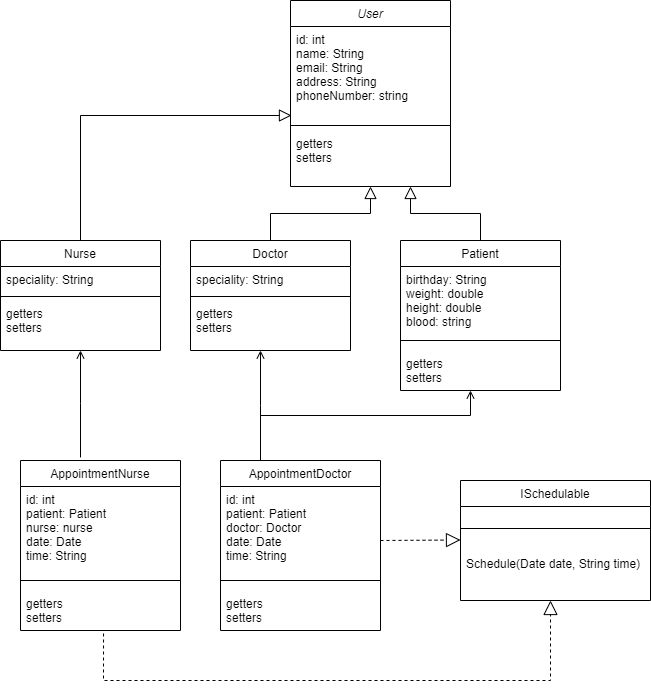

The diagram above was exported from draw.io. Its source (the exported page's mxGraphModel, read from the mxfile embedded in the PNG):
<mxGraphModel dx="1695" dy="450" grid="1" gridSize="10" guides="1" tooltips="1" connect="1" arrows="1" fold="1" page="1" pageScale="1" pageWidth="827" pageHeight="1169" math="0" shadow="0">
  <root>
    <mxCell id="WIyWlLk6GJQsqaUBKTNV-0" />
    <mxCell id="WIyWlLk6GJQsqaUBKTNV-1" parent="WIyWlLk6GJQsqaUBKTNV-0" />
    <mxCell id="zkfFHV4jXpPFQw0GAbJ--0" value="User" style="swimlane;fontStyle=2;align=center;verticalAlign=top;childLayout=stackLayout;horizontal=1;startSize=26;horizontalStack=0;resizeParent=1;resizeLast=0;collapsible=1;marginBottom=0;rounded=0;shadow=0;strokeWidth=1;" parent="WIyWlLk6GJQsqaUBKTNV-1" vertex="1">
      <mxGeometry x="220" y="120" width="160" height="186" as="geometry">
        <mxRectangle x="220" y="120" width="160" height="26" as="alternateBounds" />
      </mxGeometry>
    </mxCell>
    <mxCell id="zkfFHV4jXpPFQw0GAbJ--1" value="id: int&#10;name: String&#10;email: String&#10;address: String&#10;phoneNumber: string" style="text;align=left;verticalAlign=top;spacingLeft=4;spacingRight=4;overflow=hidden;rotatable=0;points=[[0,0.5],[1,0.5]];portConstraint=eastwest;" parent="zkfFHV4jXpPFQw0GAbJ--0" vertex="1">
      <mxGeometry y="26" width="160" height="94" as="geometry" />
    </mxCell>
    <mxCell id="zkfFHV4jXpPFQw0GAbJ--4" value="" style="line;html=1;strokeWidth=1;align=left;verticalAlign=middle;spacingTop=-1;spacingLeft=3;spacingRight=3;rotatable=0;labelPosition=right;points=[];portConstraint=eastwest;" parent="zkfFHV4jXpPFQw0GAbJ--0" vertex="1">
      <mxGeometry y="120" width="160" height="10" as="geometry" />
    </mxCell>
    <mxCell id="zkfFHV4jXpPFQw0GAbJ--5" value="getters&#10;setters" style="text;align=left;verticalAlign=top;spacingLeft=4;spacingRight=4;overflow=hidden;rotatable=0;points=[[0,0.5],[1,0.5]];portConstraint=eastwest;" parent="zkfFHV4jXpPFQw0GAbJ--0" vertex="1">
      <mxGeometry y="130" width="160" height="40" as="geometry" />
    </mxCell>
    <mxCell id="zkfFHV4jXpPFQw0GAbJ--6" value="Doctor" style="swimlane;fontStyle=0;align=center;verticalAlign=top;childLayout=stackLayout;horizontal=1;startSize=26;horizontalStack=0;resizeParent=1;resizeLast=0;collapsible=1;marginBottom=0;rounded=0;shadow=0;strokeWidth=1;" parent="WIyWlLk6GJQsqaUBKTNV-1" vertex="1">
      <mxGeometry x="120" y="360" width="160" height="110" as="geometry">
        <mxRectangle x="130" y="380" width="160" height="26" as="alternateBounds" />
      </mxGeometry>
    </mxCell>
    <mxCell id="zkfFHV4jXpPFQw0GAbJ--7" value="speciality: String" style="text;align=left;verticalAlign=top;spacingLeft=4;spacingRight=4;overflow=hidden;rotatable=0;points=[[0,0.5],[1,0.5]];portConstraint=eastwest;" parent="zkfFHV4jXpPFQw0GAbJ--6" vertex="1">
      <mxGeometry y="26" width="160" height="26" as="geometry" />
    </mxCell>
    <mxCell id="zkfFHV4jXpPFQw0GAbJ--9" value="" style="line;html=1;strokeWidth=1;align=left;verticalAlign=middle;spacingTop=-1;spacingLeft=3;spacingRight=3;rotatable=0;labelPosition=right;points=[];portConstraint=eastwest;" parent="zkfFHV4jXpPFQw0GAbJ--6" vertex="1">
      <mxGeometry y="52" width="160" height="8" as="geometry" />
    </mxCell>
    <mxCell id="OKzFmbf0g0wS3P-otDxR-9" value="getters&#10;setters" style="text;align=left;verticalAlign=top;spacingLeft=4;spacingRight=4;overflow=hidden;rotatable=0;points=[[0,0.5],[1,0.5]];portConstraint=eastwest;" vertex="1" parent="zkfFHV4jXpPFQw0GAbJ--6">
      <mxGeometry y="60" width="160" height="40" as="geometry" />
    </mxCell>
    <mxCell id="zkfFHV4jXpPFQw0GAbJ--12" value="" style="endArrow=block;endSize=10;endFill=0;shadow=0;strokeWidth=1;rounded=0;edgeStyle=elbowEdgeStyle;elbow=vertical;" parent="WIyWlLk6GJQsqaUBKTNV-1" source="zkfFHV4jXpPFQw0GAbJ--6" target="zkfFHV4jXpPFQw0GAbJ--0" edge="1">
      <mxGeometry width="160" relative="1" as="geometry">
        <mxPoint x="200" y="203" as="sourcePoint" />
        <mxPoint x="200" y="203" as="targetPoint" />
      </mxGeometry>
    </mxCell>
    <mxCell id="zkfFHV4jXpPFQw0GAbJ--13" value="Patient" style="swimlane;fontStyle=0;align=center;verticalAlign=top;childLayout=stackLayout;horizontal=1;startSize=26;horizontalStack=0;resizeParent=1;resizeLast=0;collapsible=1;marginBottom=0;rounded=0;shadow=0;strokeWidth=1;" parent="WIyWlLk6GJQsqaUBKTNV-1" vertex="1">
      <mxGeometry x="330" y="360" width="160" height="150" as="geometry">
        <mxRectangle x="340" y="380" width="170" height="26" as="alternateBounds" />
      </mxGeometry>
    </mxCell>
    <mxCell id="zkfFHV4jXpPFQw0GAbJ--14" value="birthday: String&#10;weight: double&#10;height: double&#10;blood: string" style="text;align=left;verticalAlign=top;spacingLeft=4;spacingRight=4;overflow=hidden;rotatable=0;points=[[0,0.5],[1,0.5]];portConstraint=eastwest;" parent="zkfFHV4jXpPFQw0GAbJ--13" vertex="1">
      <mxGeometry y="26" width="160" height="64" as="geometry" />
    </mxCell>
    <mxCell id="zkfFHV4jXpPFQw0GAbJ--15" value="" style="line;html=1;strokeWidth=1;align=left;verticalAlign=middle;spacingTop=-1;spacingLeft=3;spacingRight=3;rotatable=0;labelPosition=right;points=[];portConstraint=eastwest;" parent="zkfFHV4jXpPFQw0GAbJ--13" vertex="1">
      <mxGeometry y="90" width="160" height="20" as="geometry" />
    </mxCell>
    <mxCell id="OKzFmbf0g0wS3P-otDxR-0" value="getters&#10;setters" style="text;align=left;verticalAlign=top;spacingLeft=4;spacingRight=4;overflow=hidden;rotatable=0;points=[[0,0.5],[1,0.5]];portConstraint=eastwest;" vertex="1" parent="zkfFHV4jXpPFQw0GAbJ--13">
      <mxGeometry y="110" width="160" height="40" as="geometry" />
    </mxCell>
    <mxCell id="OKzFmbf0g0wS3P-otDxR-1" value="Nurse" style="swimlane;fontStyle=0;align=center;verticalAlign=top;childLayout=stackLayout;horizontal=1;startSize=26;horizontalStack=0;resizeParent=1;resizeLast=0;collapsible=1;marginBottom=0;rounded=0;shadow=0;strokeWidth=1;" vertex="1" parent="WIyWlLk6GJQsqaUBKTNV-1">
      <mxGeometry x="-70" y="360" width="160" height="110" as="geometry">
        <mxRectangle x="130" y="380" width="160" height="26" as="alternateBounds" />
      </mxGeometry>
    </mxCell>
    <mxCell id="OKzFmbf0g0wS3P-otDxR-2" value="speciality: String" style="text;align=left;verticalAlign=top;spacingLeft=4;spacingRight=4;overflow=hidden;rotatable=0;points=[[0,0.5],[1,0.5]];portConstraint=eastwest;" vertex="1" parent="OKzFmbf0g0wS3P-otDxR-1">
      <mxGeometry y="26" width="160" height="26" as="geometry" />
    </mxCell>
    <mxCell id="OKzFmbf0g0wS3P-otDxR-4" value="" style="line;html=1;strokeWidth=1;align=left;verticalAlign=middle;spacingTop=-1;spacingLeft=3;spacingRight=3;rotatable=0;labelPosition=right;points=[];portConstraint=eastwest;" vertex="1" parent="OKzFmbf0g0wS3P-otDxR-1">
      <mxGeometry y="52" width="160" height="8" as="geometry" />
    </mxCell>
    <mxCell id="OKzFmbf0g0wS3P-otDxR-6" value="getters&#10;setters" style="text;align=left;verticalAlign=top;spacingLeft=4;spacingRight=4;overflow=hidden;rotatable=0;points=[[0,0.5],[1,0.5]];portConstraint=eastwest;" vertex="1" parent="OKzFmbf0g0wS3P-otDxR-1">
      <mxGeometry y="60" width="160" height="40" as="geometry" />
    </mxCell>
    <mxCell id="OKzFmbf0g0wS3P-otDxR-7" value="" style="endArrow=block;endSize=10;endFill=0;shadow=0;strokeWidth=1;rounded=0;edgeStyle=elbowEdgeStyle;elbow=vertical;entryX=0.006;entryY=0.947;entryDx=0;entryDy=0;entryPerimeter=0;exitX=0.5;exitY=0;exitDx=0;exitDy=0;" edge="1" parent="WIyWlLk6GJQsqaUBKTNV-1" source="OKzFmbf0g0wS3P-otDxR-1" target="zkfFHV4jXpPFQw0GAbJ--1">
      <mxGeometry width="160" relative="1" as="geometry">
        <mxPoint x="30" y="294" as="sourcePoint" />
        <mxPoint x="170" y="210" as="targetPoint" />
        <Array as="points">
          <mxPoint x="150" y="235" />
          <mxPoint x="180" y="240" />
          <mxPoint x="130" y="260" />
        </Array>
      </mxGeometry>
    </mxCell>
    <mxCell id="OKzFmbf0g0wS3P-otDxR-8" value="" style="endArrow=block;endSize=10;endFill=0;shadow=0;strokeWidth=1;rounded=0;edgeStyle=elbowEdgeStyle;elbow=vertical;exitX=0.5;exitY=0;exitDx=0;exitDy=0;entryX=0.75;entryY=1;entryDx=0;entryDy=0;" edge="1" parent="WIyWlLk6GJQsqaUBKTNV-1" source="zkfFHV4jXpPFQw0GAbJ--13" target="zkfFHV4jXpPFQw0GAbJ--0">
      <mxGeometry width="160" relative="1" as="geometry">
        <mxPoint x="220" y="380" as="sourcePoint" />
        <mxPoint x="320" y="326" as="targetPoint" />
      </mxGeometry>
    </mxCell>
    <mxCell id="OKzFmbf0g0wS3P-otDxR-10" value="AppointmentNurse" style="swimlane;fontStyle=0;align=center;verticalAlign=top;childLayout=stackLayout;horizontal=1;startSize=26;horizontalStack=0;resizeParent=1;resizeLast=0;collapsible=1;marginBottom=0;rounded=0;shadow=0;strokeWidth=1;" vertex="1" parent="WIyWlLk6GJQsqaUBKTNV-1">
      <mxGeometry x="-50" y="580" width="160" height="170" as="geometry">
        <mxRectangle x="340" y="380" width="170" height="26" as="alternateBounds" />
      </mxGeometry>
    </mxCell>
    <mxCell id="OKzFmbf0g0wS3P-otDxR-11" value="id: int&#10;patient: Patient&#10;nurse: nurse&#10;date: Date&#10;time: String" style="text;align=left;verticalAlign=top;spacingLeft=4;spacingRight=4;overflow=hidden;rotatable=0;points=[[0,0.5],[1,0.5]];portConstraint=eastwest;" vertex="1" parent="OKzFmbf0g0wS3P-otDxR-10">
      <mxGeometry y="26" width="160" height="84" as="geometry" />
    </mxCell>
    <mxCell id="OKzFmbf0g0wS3P-otDxR-12" value="" style="line;html=1;strokeWidth=1;align=left;verticalAlign=middle;spacingTop=-1;spacingLeft=3;spacingRight=3;rotatable=0;labelPosition=right;points=[];portConstraint=eastwest;" vertex="1" parent="OKzFmbf0g0wS3P-otDxR-10">
      <mxGeometry y="110" width="160" height="20" as="geometry" />
    </mxCell>
    <mxCell id="OKzFmbf0g0wS3P-otDxR-13" value="getters&#10;setters" style="text;align=left;verticalAlign=top;spacingLeft=4;spacingRight=4;overflow=hidden;rotatable=0;points=[[0,0.5],[1,0.5]];portConstraint=eastwest;" vertex="1" parent="OKzFmbf0g0wS3P-otDxR-10">
      <mxGeometry y="130" width="160" height="40" as="geometry" />
    </mxCell>
    <mxCell id="OKzFmbf0g0wS3P-otDxR-16" value="AppointmentDoctor" style="swimlane;fontStyle=0;align=center;verticalAlign=top;childLayout=stackLayout;horizontal=1;startSize=26;horizontalStack=0;resizeParent=1;resizeLast=0;collapsible=1;marginBottom=0;rounded=0;shadow=0;strokeWidth=1;" vertex="1" parent="WIyWlLk6GJQsqaUBKTNV-1">
      <mxGeometry x="150" y="580" width="160" height="170" as="geometry">
        <mxRectangle x="340" y="380" width="170" height="26" as="alternateBounds" />
      </mxGeometry>
    </mxCell>
    <mxCell id="OKzFmbf0g0wS3P-otDxR-17" value="id: int&#10;patient: Patient&#10;doctor: Doctor&#10;date: Date&#10;time: String" style="text;align=left;verticalAlign=top;spacingLeft=4;spacingRight=4;overflow=hidden;rotatable=0;points=[[0,0.5],[1,0.5]];portConstraint=eastwest;" vertex="1" parent="OKzFmbf0g0wS3P-otDxR-16">
      <mxGeometry y="26" width="160" height="84" as="geometry" />
    </mxCell>
    <mxCell id="OKzFmbf0g0wS3P-otDxR-18" value="" style="line;html=1;strokeWidth=1;align=left;verticalAlign=middle;spacingTop=-1;spacingLeft=3;spacingRight=3;rotatable=0;labelPosition=right;points=[];portConstraint=eastwest;" vertex="1" parent="OKzFmbf0g0wS3P-otDxR-16">
      <mxGeometry y="110" width="160" height="20" as="geometry" />
    </mxCell>
    <mxCell id="OKzFmbf0g0wS3P-otDxR-19" value="getters&#10;setters" style="text;align=left;verticalAlign=top;spacingLeft=4;spacingRight=4;overflow=hidden;rotatable=0;points=[[0,0.5],[1,0.5]];portConstraint=eastwest;" vertex="1" parent="OKzFmbf0g0wS3P-otDxR-16">
      <mxGeometry y="130" width="160" height="40" as="geometry" />
    </mxCell>
    <mxCell id="OKzFmbf0g0wS3P-otDxR-20" value="" style="endArrow=open;shadow=0;strokeWidth=1;rounded=0;endFill=1;edgeStyle=elbowEdgeStyle;elbow=vertical;entryX=0.5;entryY=1;entryDx=0;entryDy=0;exitX=0.375;exitY=-0.018;exitDx=0;exitDy=0;exitPerimeter=0;" edge="1" parent="WIyWlLk6GJQsqaUBKTNV-1" source="OKzFmbf0g0wS3P-otDxR-10" target="OKzFmbf0g0wS3P-otDxR-1">
      <mxGeometry x="0.5" y="41" relative="1" as="geometry">
        <mxPoint x="-100" y="520" as="sourcePoint" />
        <mxPoint x="28" y="520" as="targetPoint" />
        <mxPoint x="-40" y="32" as="offset" />
      </mxGeometry>
    </mxCell>
    <mxCell id="OKzFmbf0g0wS3P-otDxR-21" value="" style="endArrow=open;shadow=0;strokeWidth=1;rounded=0;endFill=1;edgeStyle=elbowEdgeStyle;elbow=vertical;exitX=0.25;exitY=0;exitDx=0;exitDy=0;" edge="1" parent="WIyWlLk6GJQsqaUBKTNV-1" source="OKzFmbf0g0wS3P-otDxR-16">
      <mxGeometry x="0.5" y="41" relative="1" as="geometry">
        <mxPoint x="110" y="520" as="sourcePoint" />
        <mxPoint x="190" y="470" as="targetPoint" />
        <mxPoint x="-40" y="32" as="offset" />
      </mxGeometry>
    </mxCell>
    <mxCell id="OKzFmbf0g0wS3P-otDxR-22" value="" style="endArrow=open;shadow=0;strokeWidth=1;rounded=0;endFill=1;edgeStyle=elbowEdgeStyle;elbow=vertical;" edge="1" parent="WIyWlLk6GJQsqaUBKTNV-1">
      <mxGeometry x="0.5" y="41" relative="1" as="geometry">
        <mxPoint x="190" y="560" as="sourcePoint" />
        <mxPoint x="400" y="510" as="targetPoint" />
        <mxPoint x="-40" y="32" as="offset" />
      </mxGeometry>
    </mxCell>
    <mxCell id="OKzFmbf0g0wS3P-otDxR-23" value="ISchedulable" style="swimlane;fontStyle=0;align=center;verticalAlign=top;childLayout=stackLayout;horizontal=1;startSize=26;horizontalStack=0;resizeParent=1;resizeLast=0;collapsible=1;marginBottom=0;rounded=0;shadow=0;strokeWidth=1;" vertex="1" parent="WIyWlLk6GJQsqaUBKTNV-1">
      <mxGeometry x="390" y="600" width="190" height="120" as="geometry">
        <mxRectangle x="130" y="380" width="160" height="26" as="alternateBounds" />
      </mxGeometry>
    </mxCell>
    <mxCell id="OKzFmbf0g0wS3P-otDxR-25" value="" style="line;html=1;strokeWidth=1;align=left;verticalAlign=middle;spacingTop=-1;spacingLeft=3;spacingRight=3;rotatable=0;labelPosition=right;points=[];portConstraint=eastwest;" vertex="1" parent="OKzFmbf0g0wS3P-otDxR-23">
      <mxGeometry y="26" width="190" height="44" as="geometry" />
    </mxCell>
    <mxCell id="OKzFmbf0g0wS3P-otDxR-26" value="Schedule(Date date, String time)" style="text;align=left;verticalAlign=top;spacingLeft=4;spacingRight=4;overflow=hidden;rotatable=0;points=[[0,0.5],[1,0.5]];portConstraint=eastwest;" vertex="1" parent="OKzFmbf0g0wS3P-otDxR-23">
      <mxGeometry y="70" width="190" height="40" as="geometry" />
    </mxCell>
    <mxCell id="OKzFmbf0g0wS3P-otDxR-28" value="" style="endArrow=block;dashed=1;endFill=0;endSize=12;html=1;rounded=0;" edge="1" parent="WIyWlLk6GJQsqaUBKTNV-1">
      <mxGeometry width="160" relative="1" as="geometry">
        <mxPoint x="310" y="660" as="sourcePoint" />
        <mxPoint x="390" y="659.5" as="targetPoint" />
      </mxGeometry>
    </mxCell>
    <mxCell id="OKzFmbf0g0wS3P-otDxR-29" value="" style="endArrow=block;dashed=1;endFill=0;endSize=12;html=1;rounded=0;exitX=0.519;exitY=1.075;exitDx=0;exitDy=0;exitPerimeter=0;" edge="1" parent="WIyWlLk6GJQsqaUBKTNV-1" source="OKzFmbf0g0wS3P-otDxR-13">
      <mxGeometry width="160" relative="1" as="geometry">
        <mxPoint x="320" y="740" as="sourcePoint" />
        <mxPoint x="480" y="720" as="targetPoint" />
        <Array as="points">
          <mxPoint x="33" y="800" />
          <mxPoint x="480" y="800" />
        </Array>
      </mxGeometry>
    </mxCell>
  </root>
</mxGraphModel>